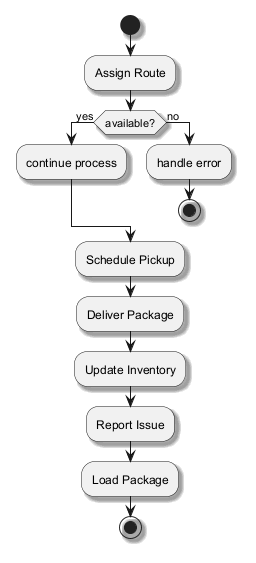

The diagram above was rendered by PlantUML. Its source (embedded in the PNG):
@startuml
skinparam monochrome true
skinparam shadowing true
start
:Assign Route;
if (available?) then (yes)
:continue process;
else (no)
:handle error;
stop
endif
:Schedule Pickup;
:Deliver Package;
:Update Inventory;
:Report Issue;
:Load Package;
stop
@enduml